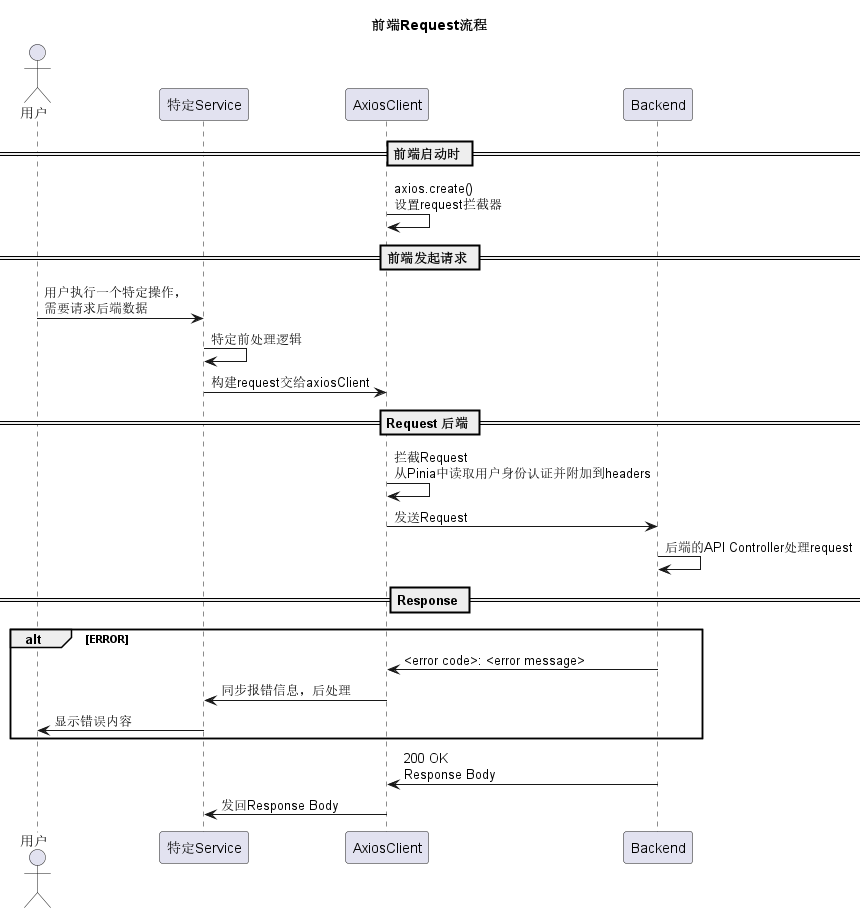

The diagram above was rendered by PlantUML. Its source (embedded in the PNG):
@startuml Request流程
' skin rose
title 前端Request流程
actor 用户 as User
participant 特定Service as service
participant AxiosClient as axios
participant Backend as backend

== 前端启动时 ==
axios -> axios: axios.create()\n设置request拦截器

== 前端发起请求 ==
User -> service: 用户执行一个特定操作，\n需要请求后端数据
service -> service: 特定前处理逻辑
service -> axios: 构建request交给axiosClient

== Request 后端 ==
axios -> axios: 拦截Request\n从Pinia中读取用户身份认证并附加到headers
axios -> backend: 发送Request
backend -> backend: 后端的API Controller处理request

== Response ==
alt ERROR
    backend -> axios: <error code>: <error message>
    axios -> service: 同步报错信息，后处理
    service -> User: 显示错误内容
end
backend -> axios: 200 OK\nResponse Body
axios -> service: 发回Response Body

@enduml